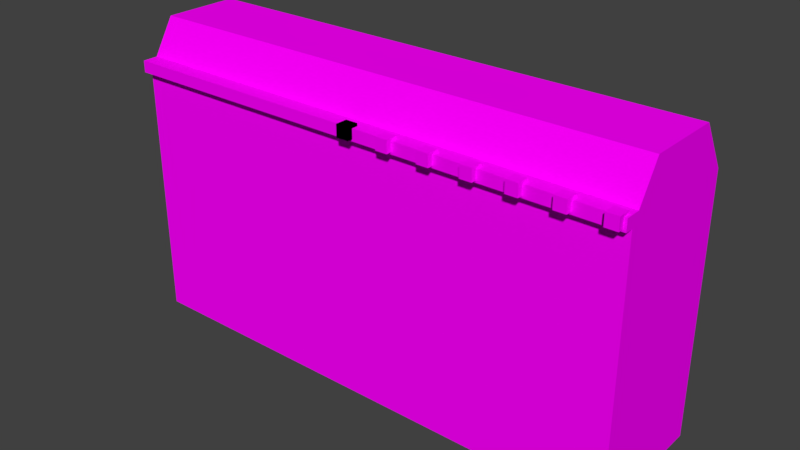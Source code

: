 # Source: building06.0.blend  (saved by Blender 2.77.0; exported with 4.5.12 LTS)
import bpy
from mathutils import Matrix  # noqa: F401  (used for matrix-valued properties, if any)

bpy.ops.wm.read_factory_settings(use_empty=True)
scene = bpy.context.scene
scene.name = 'Scene'

# ---- collections
col_collection_1 = bpy.data.collections.new('Collection 1'); scene.collection.children.link(col_collection_1)

# ---- images (referenced by path relative to the original .blend; pixels are not part of the script)
import os
ASSET_DIR = os.environ.get("B2B_ASSET_DIR", "")  # directory of the original .blend (textures are referenced by path, not embedded)
HERE = os.path.dirname(os.path.abspath(__file__))  # packed textures are extracted next to this script under _unpacked/

def load_image(name, relpath, width, height, colorspace="sRGB"):
    """Load a texture the original file referenced (path relative to the .blend, or extracted next to this script)."""
    p = next((c for c in (os.path.join(HERE, relpath), os.path.join(ASSET_DIR, relpath)) if relpath and os.path.exists(c)), "")
    if p:
        img = bpy.data.images.load(p, check_existing=True)
        img.name = name
    else:  # same state as the original file: an image datablock whose file is absent (Cycles renders it pink)
        img = bpy.data.images.new(name, width, height)
        img.source = "FILE"
        img.filepath = "//" + (relpath or name)
    img.colorspace_settings.name = colorspace
    return img
img_colorpalette_jpg = load_image('colorPalette.jpg', 'colorPalette.jpg', 1024, 1024, 'sRGB')

# ---- materials (node trees are filled in below, after node groups)
mat_material = bpy.data.materials.new('Material')
mat_material.alpha_threshold = 0.0
mat_material.roughness = 0.5
mat_material.line_color = (0.0, 0.0, 0.0, 1.0)

# ---- material node trees
mat_material.use_nodes = True; mat_material.node_tree.nodes.clear()
_N = mat_material.node_tree.nodes; _L = mat_material.node_tree.links
n0 = _N.new('ShaderNodeOutputMaterial'); n0.name = 'Material Output'; n0.location = (300, 300)
n1 = _N.new('ShaderNodeBsdfDiffuse'); n1.name = 'Diffuse BSDF'; n1.location = (10, 300)
n2 = _N.new('ShaderNodeTexImage'); n2.name = 'Image Texture'; n2.location = (228, 132)
n2.width = 140
n2.image = img_colorpalette_jpg
n3 = _N.new('ShaderNodeTexCoord'); n3.name = 'Texture Coordinate'; n3.location = (-183, 230)
_L.new(n1.outputs[0], n0.inputs[0])
_L.new(n3.outputs[2], n2.inputs[0])
_L.new(n2.outputs[0], n1.inputs[0])
n0.is_active_output = True

# ---- world
world_world = bpy.data.worlds.new('World'); scene.world = world_world
world_world.color = (0.05088, 0.05088, 0.05088)
world_world.use_sun_shadow = False
world_world.sun_shadow_jitter_overblur = 0.0
world_world.cycles.sampling_method = 'MANUAL'

# ---- meshes
me_cube = bpy.data.meshes.new('Cube')
me_cube.from_pydata([(6.215, 1.605, -0.03921), (6.215, -1.605, -0.03921), (-6.215, -1.605, -0.03921), (-6.215, 1.605, -0.03921), (6.215, 1.605, 6.142), (6.215, -1.605, 6.142), (-6.215, -1.605, 6.142), (-6.215, 1.605, 6.142), (6.215, 1.605, 1.729), (6.215, -1.605, 1.729), (-6.215, -1.605, 1.729), (-6.215, 1.605, 1.729), (6.215, 1.605, 3.935), (6.215, -1.605, 3.935), (-6.215, -1.605, 3.935), (-6.215, 1.605, 3.935), (6.215, 0.917, 7.267), (6.215, -0.917, 7.267), (-6.215, 0.917, 7.267), (-6.215, -0.917, 7.267), (-6.215, -1.435, 6.42), (-6.215, 1.435, 6.42), (6.215, 1.435, 6.42), (6.215, -1.435, 6.42), (6.215, -1.803, 6.14), (-6.215, -1.803, 6.14), (-6.215, -1.803, 6.418), (6.215, -1.803, 6.418), (-0.1461, -1.939, 6.189), (-0.1461, -1.939, 6.481), (-0.1461, -1.647, 6.189), (-0.1461, -1.647, 6.481), (0.1461, -1.939, 6.189), (0.1461, -1.939, 6.481), (0.1461, -1.647, 6.189), (0.1461, -1.647, 6.481), (-0.1461, -1.939, 6.189), (-0.1461, -1.939, 6.481), (-0.1461, -1.647, 6.189), (-0.1461, -1.647, 6.481), (0.1461, -1.939, 6.189), (0.1461, -1.939, 6.481), (0.1461, -1.647, 6.189), (0.1461, -1.647, 6.481), (0.8539, -1.939, 6.189), (0.8539, -1.939, 6.481), (0.8539, -1.647, 6.189), (0.8539, -1.647, 6.481), (1.146, -1.939, 6.189), (1.146, -1.939, 6.481), (1.146, -1.647, 6.189), (1.146, -1.647, 6.481), (1.854, -1.939, 6.189), (1.854, -1.939, 6.481), (1.854, -1.647, 6.189), (1.854, -1.647, 6.481), (2.146, -1.939, 6.189), (2.146, -1.939, 6.481), (2.146, -1.647, 6.189), (2.146, -1.647, 6.481), (2.854, -1.939, 6.189), (2.854, -1.939, 6.481), (2.854, -1.647, 6.189), (2.854, -1.647, 6.481), (3.146, -1.939, 6.189), (3.146, -1.939, 6.481), (3.146, -1.647, 6.189), (3.146, -1.647, 6.481), (3.854, -1.939, 6.189), (3.854, -1.939, 6.481), (3.854, -1.647, 6.189), (3.854, -1.647, 6.481), (4.146, -1.939, 6.189), (4.146, -1.939, 6.481), (4.146, -1.647, 6.189), (4.146, -1.647, 6.481), (4.854, -1.939, 6.189), (4.854, -1.939, 6.481), (4.854, -1.647, 6.189), (4.854, -1.647, 6.481), (5.146, -1.939, 6.189), (5.146, -1.939, 6.481), (5.146, -1.647, 6.189), (5.146, -1.647, 6.481), (5.854, -1.939, 6.189), (5.854, -1.939, 6.481), (5.854, -1.647, 6.189), (5.854, -1.647, 6.481), (6.146, -1.939, 6.189), (6.146, -1.939, 6.481), (6.146, -1.647, 6.189), (6.146, -1.647, 6.481)], [], [(0, 1, 2, 3), (21, 20, 19, 18), (12, 4, 5, 13), (13, 5, 6, 14), (14, 6, 7, 15), (8, 0, 3, 11), (12, 8, 11, 15), (2, 10, 11, 3), (1, 9, 10, 2), (0, 8, 9, 1), (4, 12, 15, 7), (10, 14, 15, 11), (9, 13, 14, 10), (8, 12, 13, 9), (16, 18, 19, 17), (22, 21, 18, 16), (20, 23, 17, 19), (23, 22, 16, 17), (5, 4, 22, 23), (20, 6, 25, 26), (4, 7, 21, 22), (7, 6, 20, 21), (25, 24, 27, 26), (6, 5, 24, 25), (23, 20, 26, 27), (5, 23, 27, 24), (29, 31, 30, 28), (31, 35, 34, 30), (35, 33, 32, 34), (33, 29, 28, 32), (28, 30, 34, 32), (33, 35, 31, 29), (37, 39, 38, 36), (39, 43, 42, 38), (43, 41, 40, 42), (41, 37, 36, 40), (36, 38, 42, 40), (41, 43, 39, 37), (45, 47, 46, 44), (47, 51, 50, 46), (51, 49, 48, 50), (49, 45, 44, 48), (44, 46, 50, 48), (49, 51, 47, 45), (53, 55, 54, 52), (55, 59, 58, 54), (59, 57, 56, 58), (57, 53, 52, 56), (52, 54, 58, 56), (57, 59, 55, 53), (61, 63, 62, 60), (63, 67, 66, 62), (67, 65, 64, 66), (65, 61, 60, 64), (60, 62, 66, 64), (65, 67, 63, 61), (69, 71, 70, 68), (71, 75, 74, 70), (75, 73, 72, 74), (73, 69, 68, 72), (68, 70, 74, 72), (73, 75, 71, 69), (77, 79, 78, 76), (79, 83, 82, 78), (83, 81, 80, 82), (81, 77, 76, 80), (76, 78, 82, 80), (81, 83, 79, 77), (85, 87, 86, 84), (87, 91, 90, 86), (91, 89, 88, 90), (89, 85, 84, 88), (84, 86, 90, 88), (89, 91, 87, 85)])
me_cube.materials.append(mat_material)
me_cube.use_remesh_preserve_volume = False
me_cube.use_remesh_preserve_attributes = False
me_cube.use_mirror_vertex_groups = False
me_cube.update()

# ---- objects
ob_cube = bpy.data.objects.new('Cube', me_cube)

# ---- transforms, parenting, visibility, modifiers, constraints
ob_cube.location = (0.0, 0.0, 0.0)
ob_cube.lock_rotations_4d = False
ob_cube.empty_display_type = 'ARROWS'
ob_cube.lineart.crease_threshold = 0.0

# ---- collection membership
col_collection_1.objects.link(ob_cube)

# ---- scene / render settings (as saved in the file)
scene.frame_start = 1; scene.frame_end = 250; scene.frame_set(1)
scene.render.engine = 'CYCLES'
scene.render.resolution_percentage = 50
scene.render.dither_intensity = 0.0
scene.cycles.use_denoising = False
scene.cycles.samples = 128
scene.cycles.sampling_pattern = 'TABULATED_SOBOL'
scene.cycles.light_sampling_threshold = 0.0
scene.cycles.use_adaptive_sampling = False
scene.cycles.use_light_tree = False
scene.cycles.blur_glossy = 0.0
scene.cycles.sample_clamp_indirect = 0.0
scene.view_settings.view_transform = 'Standard'
bpy.context.view_layer.update()

# ---- added for rendering (the .blend has no active camera and no usable light): camera, sun
cam_auto = bpy.data.cameras.new('AutoCamera')
cam_auto.lens = 50.0
cam_auto.sensor_width = 36.0
cam_auto.clip_end = 1000.0
ob_auto_camera = bpy.data.objects.new('AutoCamera', cam_auto)
scene.collection.objects.link(ob_auto_camera)
ob_auto_camera.location = (13.7367, -16.6509, 14.6033)
ob_auto_camera.rotation_euler = (1.09748, -7.21219e-08, 0.694738)
scene.camera = ob_auto_camera
light_auto_sun = bpy.data.lights.new('AutoSun', 'SUN')
light_auto_sun.energy = 3.0
light_auto_sun.angle = 0.0523599
ob_auto_sun = bpy.data.objects.new('AutoSun', light_auto_sun)
scene.collection.objects.link(ob_auto_sun)
ob_auto_sun.rotation_euler = (0.872665, 0.174533, 0.523599)
bpy.context.view_layer.update()
